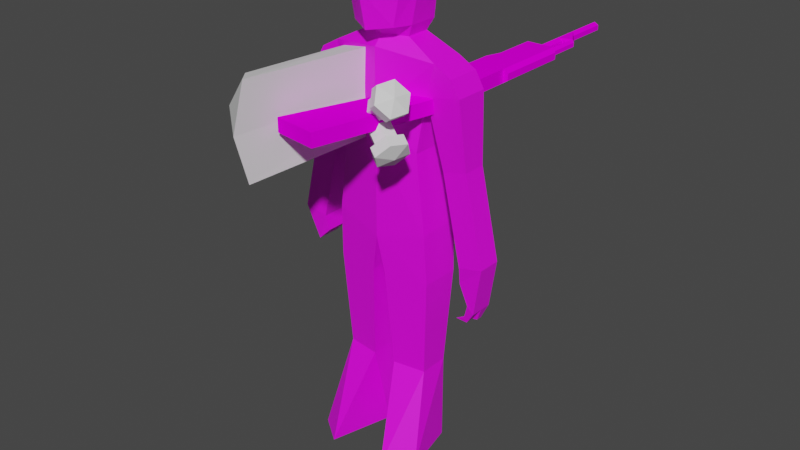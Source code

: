 # Source: soldier.blend  (saved by Blender 4.2.66; exported with 4.5.12 LTS)
import bpy
from mathutils import Matrix  # noqa: F401  (used for matrix-valued properties, if any)

bpy.ops.wm.read_factory_settings(use_empty=True)
scene = bpy.context.scene
scene.name = 'Scene'

# ---- images (referenced by path relative to the original .blend; pixels are not part of the script)
import os
ASSET_DIR = os.environ.get("B2B_ASSET_DIR", "")  # directory of the original .blend (textures are referenced by path, not embedded)
HERE = os.path.dirname(os.path.abspath(__file__))  # packed textures are extracted next to this script under _unpacked/

def load_image(name, relpath, width, height, colorspace="sRGB"):
    """Load a texture the original file referenced (path relative to the .blend, or extracted next to this script)."""
    p = next((c for c in (os.path.join(HERE, relpath), os.path.join(ASSET_DIR, relpath)) if relpath and os.path.exists(c)), "")
    if p:
        img = bpy.data.images.load(p, check_existing=True)
        img.name = name
    else:  # same state as the original file: an image datablock whose file is absent (Cycles renders it pink)
        img = bpy.data.images.new(name, width, height)
        img.source = "FILE"
        img.filepath = "//" + (relpath or name)
    img.colorspace_settings.name = colorspace
    return img
img_untitled = load_image('Untitled', 'soldier_metallic.png', 1024, 1024, 'sRGB')
img_akm_metallic_png = load_image('akm_metallic.png', 'akm_metallic.png', 1024, 1024, 'sRGB')

# ---- materials (node trees are filled in below, after node groups)
mat_material = bpy.data.materials.new('Material')
mat_material.alpha_threshold = 0.0
mat_material.use_transparent_shadow = False
mat_material.roughness = 0.5
mat_material.line_color = (0.0, 0.0, 0.0, 1.0)
mat_material_001 = bpy.data.materials.new('Material.001')
mat_material_001.roughness = 1.0

# ---- material node trees
mat_material.use_nodes = True; mat_material.node_tree.nodes.clear()
_N = mat_material.node_tree.nodes; _L = mat_material.node_tree.links
n0 = _N.new('ShaderNodeOutputMaterial'); n0.name = 'Material Output'; n0.location = (300, 300)
n1 = _N.new('ShaderNodeBsdfPrincipled'); n1.name = 'Principled BSDF'; n1.location = (10, 300)
n1.distribution = 'GGX'
n1.subsurface_method = 'RANDOM_WALK_SKIN'
n1.inputs[3].default_value = 1.45
n1.inputs[27].default_value = (0.0, 0.0, 0.0, 1.0)
n1.inputs[28].default_value = 1.0
n2 = _N.new('ShaderNodeTexImage'); n2.name = 'Image Texture'; n2.location = (-280, 280)
n2.image = img_untitled
n2.interpolation = 'Closest'
_L.new(n1.outputs[0], n0.inputs[0])
_L.new(n2.outputs[0], n1.inputs[0])
n0.is_active_output = True
mat_material_001.use_nodes = True; mat_material_001.node_tree.nodes.clear()
_N = mat_material_001.node_tree.nodes; _L = mat_material_001.node_tree.links
n0 = _N.new('ShaderNodeBsdfPrincipled'); n0.name = 'Principled BSDF'; n0.location = (0, 300)
n0.inputs[2].default_value = 1.0
n0.inputs[3].default_value = 1.45
n0.inputs[13].default_value = 0.0
n0.inputs[27].default_value = (0.0, 0.0, 0.0, 1.0)
n1 = _N.new('ShaderNodeOutputMaterial'); n1.name = 'Material Output'; n1.location = (280, 300)
n2 = _N.new('ShaderNodeTexImage'); n2.name = 'Image Texture'; n2.location = (-480, 300)
n2.image = img_akm_metallic_png
_L.new(n2.outputs[0], n0.inputs[0])
_L.new(n0.outputs[0], n1.inputs[0])
n1.is_active_output = True

# ---- world
world_world = bpy.data.worlds.new('World'); scene.world = world_world
world_world.use_nodes = True; world_world.node_tree.nodes.clear()
_N = world_world.node_tree.nodes; _L = world_world.node_tree.links
n0 = _N.new('ShaderNodeOutputWorld'); n0.name = 'World Output'; n0.location = (300, 300)
n1 = _N.new('ShaderNodeBackground'); n1.name = 'Background'; n1.location = (10, 300)
n1.inputs[0].default_value = (0.05088, 0.05088, 0.05088, 1.0)
_L.new(n1.outputs[0], n0.inputs[0])
n0.is_active_output = True
world_world.color = (0.05088, 0.05088, 0.05088)
world_world.use_sun_shadow = False
world_world.sun_shadow_jitter_overblur = 0.0

# ---- meshes
me_cube = bpy.data.meshes.new('Cube')
me_cube.from_pydata([(0.2403, 0.076, 0.1675), (0.1782, 0.1, -0.2), (0.2403, -0.076, 0.1675), (0.1782, -0.1, -0.2), (-9.944e-09, -0.1317, -0.2), (9.944e-09, 0.1317, 0.2), (-9.944e-09, -0.1317, 0.2), (9.944e-09, 0.1317, -0.2), (-9.944e-09, -0.1317, -0.6), (0.2181, -0.1, -0.5412), (0.2181, 0.1, -0.5412), (9.944e-09, 0.1317, -0.6), (0.03019, -0.1185, -0.7692), (0.2265, -0.09, -0.7695), (0.2265, 0.09, -0.7695), (0.03019, 0.1185, -0.7692), (0.05414, -0.08891, -1.209), (0.2014, -0.0675, -1.209), (0.2014, 0.0675, -1.209), (0.05414, 0.08891, -1.209), (0.05414, -0.006394, -1.609), (0.2014, -0.0675, -1.609), (0.2552, 0.1917, -1.609), (0.1362, 0.2798, -1.609), (0.2043, -0.076, 0.03252), (0.2043, 0.076, 0.03252), (9.944e-09, 0.1317, -0.04365), (-9.944e-09, -0.1317, -0.04365), (0.3574, -0.076, 0.05635), (0.3178, -0.076, 0.1245), (0.3178, 0.076, 0.1245), (0.3574, 0.076, 0.05635), (0.2734, 0.0532, -0.2639), (0.2734, -0.0532, -0.2639), (0.3806, 0.0532, -0.2401), (0.3806, -0.0532, -0.2401), (0.3603, 0.0532, -0.6544), (0.3603, -0.0532, -0.6544), (0.4674, 0.0532, -0.6305), (0.4674, -0.0532, -0.6305), (0.3476, 0.04183, -0.7214), (0.3476, -0.06457, -0.7214), (0.408, 0.04183, -0.7806), (0.408, -0.06457, -0.7806), (0.1003, 0.0532, 0.24), (0.1003, -0.0532, 0.24), (6.961e-09, 0.0922, 0.24), (-6.961e-09, -0.0922, 0.24), (0.1003, 0.0532, 0.24), (0.1003, -0.0532, 0.24), (6.961e-09, 0.0922, 0.24), (-6.961e-09, -0.0922, 0.24), (0.1254, 0.0665, 0.29), (0.1254, -0.0665, 0.29), (8.701e-09, 0.1153, 0.29), (-8.701e-09, -0.1153, 0.29), (0.1254, 0.0665, 0.6515), (0.1254, -0.0665, 0.6102), (5.031e-09, 0.06663, 0.69), (-8.701e-09, -0.1153, 0.6102), (1.387e-08, 0.1837, 0.2747), (0.09381, 0.135, 0.29), (1.387e-08, 0.1837, 0.6257), (0.1254, 0.135, 0.6001), (-1.039e-08, -0.1376, 0.44), (8.701e-09, 0.1153, 0.49), (0.1527, 0.06131, 0.44), (0.1418, -0.0665, 0.44), (1.675e-08, 0.2218, 0.44), (0.1254, 0.135, 0.44), (-0.2403, 0.076, 0.1675), (-0.1782, 0.1, -0.2), (-0.2403, -0.076, 0.1675), (-0.1782, -0.1, -0.2), (-0.2181, -0.1, -0.5412), (-0.2181, 0.1, -0.5412), (-0.03019, -0.1185, -0.7692), (-0.2265, -0.09, -0.7695), (-0.2265, 0.09, -0.7695), (-0.03019, 0.1185, -0.7692), (-0.05414, -0.08891, -1.209), (-0.2014, -0.0675, -1.209), (-0.2014, 0.0675, -1.209), (-0.05414, 0.08891, -1.209), (-0.05414, -0.006394, -1.609), (-0.2014, -0.0675, -1.609), (-0.2552, 0.1917, -1.609), (-0.1362, 0.2798, -1.609), (-0.2043, -0.076, 0.03252), (-0.2043, 0.076, 0.03252), (-0.3574, -0.076, 0.05635), (-0.3178, -0.076, 0.1245), (-0.3178, 0.076, 0.1245), (-0.3574, 0.076, 0.05635), (-0.2734, 0.0532, -0.2639), (-0.2734, -0.0532, -0.2639), (-0.3806, 0.0532, -0.2401), (-0.3806, -0.0532, -0.2401), (-0.3603, 0.0532, -0.6544), (-0.3603, -0.0532, -0.6544), (-0.4674, 0.0532, -0.6305), (-0.4674, -0.0532, -0.6305), (-0.3576, 0.04183, -0.7314), (-0.3576, -0.06457, -0.7314), (-0.428, 0.04183, -0.8506), (-0.428, -0.06457, -0.8506), (-0.1003, 0.0532, 0.24), (-0.1003, -0.0532, 0.24), (-0.1003, 0.0532, 0.24), (-0.1003, -0.0532, 0.24), (-0.1254, 0.0665, 0.29), (-0.1254, -0.0665, 0.29), (-0.1254, 0.0665, 0.6515), (-0.1254, -0.0665, 0.6102), (-0.09381, 0.135, 0.29), (-0.1254, 0.135, 0.6001), (-0.1527, 0.06131, 0.44), (-0.1418, -0.0665, 0.44), (-0.1254, 0.135, 0.44), (-0.3978, 0.04183, -0.821), (-0.3978, -0.06457, -0.821), (-0.3978, -0.01137, -0.821), (-0.428, -0.01137, -0.8506), (-0.3576, -0.01137, -0.7314), (-0.3879, 0.02853, -0.9067), (-0.3728, 0.02853, -0.8919), (-0.3728, 0.001932, -0.8919), (-0.3879, 0.001932, -0.9067), (-0.3863, -0.05127, -0.8984), (-0.4014, -0.05127, -0.9132), (-0.3254, 0.01523, -0.915), (-0.4014, -0.02467, -0.9132), (-0.3863, -0.02467, -0.8984), (-0.3489, -0.03797, -0.9315)], [], [(6, 2, 45, 47), (0, 2, 29, 30), (4, 8, 9), (26, 5, 0), (2, 6, 27), (11, 10, 14, 15), (4, 7, 11, 8), (7, 1, 10), (1, 3, 9, 10), (12, 15, 19, 16), (9, 8, 12, 13), (8, 11, 15, 12), (10, 9, 13, 14), (19, 23, 20), (14, 13, 17, 18), (15, 14, 18, 19), (13, 12, 16, 17), (20, 23, 22, 21), (17, 21, 22), (18, 22, 23), (16, 20, 21), (3, 24, 27), (26, 25, 1), (1, 25, 24, 3), (31, 30, 29, 28), (24, 28, 29), (25, 0, 30), (25, 31, 34, 32), (32, 34, 38, 36), (31, 28, 35, 34), (24, 25, 32, 33), (28, 24, 33, 35), (39, 37, 41, 43), (34, 35, 39, 38), (35, 33, 37, 39), (33, 32, 36, 37), (41, 40, 42, 43), (37, 36, 40, 41), (36, 38, 42, 40), (38, 39, 43, 42), (46, 47, 51, 50), (0, 5, 46, 44), (5, 6, 47, 46), (2, 0, 44, 45), (48, 50, 54, 52), (44, 46, 50, 48), (47, 45, 49, 51), (45, 44, 48, 49), (65, 64, 59, 58), (51, 49, 53, 55), (49, 48, 52, 53), (50, 51, 55, 54), (58, 59, 57, 56), (66, 52, 61, 69), (64, 67, 57, 59), (67, 66, 56, 57), (69, 68, 62, 63), (52, 54, 60, 61), (65, 58, 62, 68), (58, 56, 63, 62), (54, 65, 68, 60), (61, 60, 68, 69), (53, 52, 66, 67), (55, 53, 67, 64), (56, 66, 69, 63), (54, 55, 64, 65), (6, 47, 107, 72), (70, 92, 91, 72), (74, 8, 4), (26, 89, 70), (27, 6, 72), (11, 79, 78, 75), (7, 11, 75), (71, 75, 74, 73), (76, 80, 83, 79), (74, 77, 76, 8), (8, 76, 79, 11), (75, 78, 77, 74), (84, 87, 83), (78, 82, 81, 77), (79, 83, 82, 78), (77, 81, 80, 76), (84, 85, 86, 87), (86, 85, 81), (87, 86, 82), (85, 84, 80), (73, 4, 27), (71, 89, 26), (71, 73, 88, 89), (93, 90, 91, 92), (91, 90, 88), (89, 93, 92), (89, 94, 96, 93), (94, 98, 100, 96), (93, 96, 97, 90), (88, 95, 94, 89), (90, 97, 95, 88), (101, 105, 120, 103, 99), (96, 100, 101, 97), (97, 101, 99, 95), (95, 99, 98, 94), (103, 120, 121, 123), (99, 103, 123, 102, 98), (98, 102, 119, 104, 100), (100, 104, 122, 105, 101), (70, 106, 46, 5), (72, 107, 106, 70), (108, 110, 54, 50), (106, 108, 50, 46), (47, 51, 109, 107), (107, 109, 108, 106), (51, 55, 111, 109), (109, 111, 110, 108), (58, 112, 113, 59), (116, 118, 114, 110), (64, 59, 113, 117), (117, 113, 112, 116), (118, 115, 62, 68), (110, 114, 60, 54), (58, 62, 115, 112), (114, 118, 68, 60), (111, 117, 116, 110), (55, 64, 117, 111), (112, 115, 118, 116), (104, 119, 125, 124), (123, 121, 119, 102), (121, 120, 128, 132), (126, 127, 130), (121, 122, 127, 126), (119, 121, 126, 125), (122, 104, 124, 127), (122, 121, 132, 131), (125, 126, 130), (127, 124, 130), (124, 125, 130), (132, 128, 133), (105, 122, 131, 129), (120, 105, 129, 128), (131, 132, 133), (128, 129, 133), (129, 131, 133), (19, 18, 23), (83, 87, 82), (80, 84, 83), (16, 19, 20), (18, 17, 22), (82, 86, 81), (81, 85, 80), (17, 16, 21), (7, 26, 1), (7, 71, 26), (25, 26, 0), (5, 26, 70), (11, 7, 10), (71, 7, 75), (73, 74, 4), (3, 4, 9), (4, 3, 27), (88, 73, 27), (88, 27, 72), (24, 2, 27), (2, 24, 29), (72, 91, 88), (70, 89, 92), (31, 25, 30)])
_uv = me_cube.uv_layers.new(name='UVMap')
_uv.uv.foreach_set('vector', [0.01569, 0.7125, 0.02914, 0.6439, 0.04287, 0.6811, 0.03127, 0.7105, 0.07433, 0.6476, 0.02914, 0.6439, 0.02502, 0.6238, 0.0702, 0.6276, 0.4621, 0.1398, 0.4818, 0.263, 0.4116, 0.2562, 0.1613, 0.104, 0.1613, 0.02788, 0.2367, 0.03844, 0.3696, 0.03937, 0.4423, 0.0166, 0.4543, 0.09164, 0.1612, 0.2777, 0.2295, 0.2596, 0.2322, 0.3309, 0.1707, 0.3306, 0.6786, 0.01569, 0.7604, 0.02438, 0.7471, 0.1486, 0.6653, 0.1399, 0.1613, 0.1528, 0.2171, 0.153, 0.2295, 0.2596, 0.9183, 0.09021, 0.9808, 0.08835, 0.9843, 0.1942, 0.9219, 0.1961, 0.664, 0.1931, 0.7376, 0.2009, 0.7139, 0.3368, 0.6587, 0.331, 0.4116, 0.2562, 0.4818, 0.263, 0.4809, 0.3168, 0.4203, 0.3271, 0.6653, 0.1399, 0.7471, 0.1486, 0.7376, 0.2009, 0.664, 0.1931, 0.9219, 0.1961, 0.9843, 0.1942, 0.9834, 0.2654, 0.9273, 0.2671, 0.7139, 0.3368, 0.7604, 0.4681, 0.6711, 0.4579, 0.9273, 0.2671, 0.9834, 0.2654, 0.9805, 0.4032, 0.9383, 0.4044, 0.1707, 0.3306, 0.2322, 0.3309, 0.2244, 0.4685, 0.1783, 0.4683, 0.4203, 0.3271, 0.4809, 0.3168, 0.4952, 0.4541, 0.4497, 0.4617, 0.06506, 0.8566, 0.06506, 0.9495, 0.02184, 0.9331, 0.01569, 0.8507, 0.9805, 0.4032, 0.9843, 0.5279, 0.9037, 0.5296, 0.2244, 0.4685, 0.2404, 0.5924, 0.2027, 0.5918, 0.4952, 0.4541, 0.5148, 0.5786, 0.4695, 0.5849, 0.407, 0.1491, 0.3874, 0.07918, 0.4543, 0.09164, 0.1613, 0.104, 0.2254, 0.0806, 0.2171, 0.153, 0.9183, 0.09021, 0.9238, 0.01711, 0.9712, 0.01569, 0.9808, 0.08835, 0.339, 0.637, 0.339, 0.6162, 0.3865, 0.6169, 0.3865, 0.6376, 0.3874, 0.07918, 0.339, 0.07938, 0.3479, 0.05645, 0.2254, 0.0806, 0.2367, 0.03844, 0.2609, 0.05189, 0.2254, 0.0806, 0.2732, 0.07316, 0.2806, 0.1659, 0.2471, 0.1733, 0.2471, 0.1733, 0.2806, 0.1659, 0.3076, 0.2878, 0.2742, 0.2953, 0.339, 0.637, 0.3865, 0.6376, 0.3783, 0.7297, 0.3451, 0.7293, 0.5603, 0.6162, 0.6077, 0.6162, 0.601, 0.7094, 0.5678, 0.7094, 0.339, 0.07938, 0.3874, 0.07918, 0.3807, 0.1743, 0.3465, 0.1722, 0.339, 0.2967, 0.3732, 0.2988, 0.3805, 0.3186, 0.3648, 0.3398, 0.3451, 0.7293, 0.3783, 0.7297, 0.3773, 0.8504, 0.3441, 0.8499, 0.3465, 0.1722, 0.3807, 0.1743, 0.3732, 0.2988, 0.339, 0.2967, 0.5678, 0.7094, 0.601, 0.7094, 0.6014, 0.832, 0.5682, 0.832, 0.8908, 0.8957, 0.8908, 0.9289, 0.8706, 0.9295, 0.8706, 0.8963, 0.5682, 0.832, 0.6014, 0.832, 0.5978, 0.8528, 0.5646, 0.8528, 0.2742, 0.2953, 0.3076, 0.2878, 0.2891, 0.3348, 0.2703, 0.3163, 0.3441, 0.8499, 0.3773, 0.8504, 0.3798, 0.8981, 0.3466, 0.8976, 0.5287, 0.7878, 0.5287, 0.7878, 0.5287, 0.7878, 0.5287, 0.7878, 0.2367, 0.03844, 0.1613, 0.02788, 0.1616, 0.01569, 0.1931, 0.01597, 0.9619, 0.5616, 0.9619, 0.6438, 0.9495, 0.6315, 0.9495, 0.5739, 0.02914, 0.6439, 0.07433, 0.6476, 0.0745, 0.6838, 0.04287, 0.6811, 0.7554, 0.8709, 0.7552, 0.9024, 0.7394, 0.9026, 0.7397, 0.8631, 0.5287, 0.7878, 0.5287, 0.7878, 0.5287, 0.7878, 0.5287, 0.7878, 0.5287, 0.7878, 0.5287, 0.7878, 0.5287, 0.7878, 0.5287, 0.7878, 0.5287, 0.7878, 0.5287, 0.7878, 0.5287, 0.7878, 0.5287, 0.7878, 0.4983, 0.6802, 0.4179, 0.6841, 0.4326, 0.6325, 0.4925, 0.6162, 0.1503, 0.7396, 0.1188, 0.7403, 0.111, 0.7245, 0.1504, 0.7237, 0.2846, 0.8935, 0.2514, 0.8935, 0.2474, 0.8776, 0.2889, 0.8775, 0.4796, 0.7564, 0.4227, 0.7479, 0.4179, 0.7314, 0.4891, 0.742, 0.4522, 0.817, 0.4598, 0.8783, 0.422, 0.8674, 0.4179, 0.8241, 0.2491, 0.8304, 0.2474, 0.8776, 0.2258, 0.878, 0.2259, 0.8308, 0.1505, 0.6765, 0.1059, 0.6777, 0.111, 0.6246, 0.1504, 0.6238, 0.2889, 0.8305, 0.2491, 0.8304, 0.2471, 0.7648, 0.2887, 0.7776, 0.3041, 0.6821, 0.2645, 0.6815, 0.2647, 0.6238, 0.3041, 0.6322, 0.5603, 0.9623, 0.5755, 0.9232, 0.597, 0.9235, 0.5816, 0.9524, 0.4983, 0.6802, 0.4925, 0.6162, 0.5257, 0.6415, 0.5289, 0.7006, 0.4522, 0.817, 0.4179, 0.8241, 0.422, 0.8082, 0.4572, 0.7878, 0.4891, 0.742, 0.4983, 0.6802, 0.5289, 0.7006, 0.5095, 0.7499, 0.2943, 0.729, 0.2647, 0.7334, 0.2645, 0.6815, 0.3041, 0.6821, 0.2889, 0.8775, 0.2474, 0.8776, 0.2491, 0.8304, 0.2889, 0.8305, 0.1504, 0.7237, 0.111, 0.7245, 0.1059, 0.6777, 0.1505, 0.6765, 0.2471, 0.7648, 0.2491, 0.8304, 0.2259, 0.8308, 0.2258, 0.7809, 0.4891, 0.742, 0.4179, 0.7314, 0.4179, 0.6841, 0.4983, 0.6802, 0.01569, 0.7125, 0.03127, 0.7105, 0.04287, 0.7417, 0.02914, 0.7889, 0.07433, 0.7927, 0.0702, 0.8194, 0.02502, 0.8156, 0.02914, 0.7889, 0.5461, 0.2347, 0.4818, 0.263, 0.4621, 0.1398, 0.1613, 0.104, 0.09781, 0.0806, 0.08659, 0.03844, 0.4543, 0.09164, 0.4423, 0.0166, 0.5179, 0.01569, 0.1612, 0.2777, 0.1518, 0.3306, 0.09069, 0.3309, 0.09328, 0.2596, 0.1613, 0.1528, 0.1612, 0.2777, 0.09328, 0.2596, 0.8577, 0.09014, 0.8542, 0.1963, 0.7918, 0.1944, 0.7953, 0.08826, 0.7436, 0.5527, 0.7546, 0.6903, 0.6997, 0.6984, 0.6704, 0.5635, 0.5461, 0.2347, 0.56, 0.3047, 0.4995, 0.3138, 0.4818, 0.263, 0.7401, 0.4994, 0.7436, 0.5527, 0.6704, 0.5635, 0.6587, 0.5115, 0.8542, 0.1963, 0.8488, 0.2674, 0.7926, 0.2657, 0.7918, 0.1944, 0.7475, 0.8175, 0.6587, 0.8317, 0.6997, 0.6984, 0.8488, 0.2674, 0.8377, 0.4046, 0.7956, 0.4034, 0.7926, 0.2657, 0.1518, 0.3306, 0.1445, 0.4683, 0.09861, 0.4685, 0.09069, 0.3309, 0.56, 0.3047, 0.5739, 0.4418, 0.5286, 0.4487, 0.4995, 0.3138, 0.6587, 0.8687, 0.708, 0.8631, 0.7019, 0.9456, 0.6587, 0.9617, 0.8724, 0.5302, 0.7918, 0.5282, 0.7956, 0.4034, 0.1177, 0.5918, 0.08102, 0.5924, 0.09861, 0.4685, 0.5937, 0.565, 0.5482, 0.5733, 0.5286, 0.4487, 0.5169, 0.1315, 0.4621, 0.1398, 0.4543, 0.09164, 0.1058, 0.153, 0.09781, 0.0806, 0.1613, 0.104, 0.8577, 0.09014, 0.7953, 0.08826, 0.8048, 0.01569, 0.8523, 0.01712, 0.8392, 0.5825, 0.7918, 0.5831, 0.7918, 0.5621, 0.8392, 0.5616, 0.5439, 0.02513, 0.5595, 0.04416, 0.5134, 0.05904, 0.09781, 0.0806, 0.05001, 0.07316, 0.0624, 0.05189, 0.09781, 0.0806, 0.07632, 0.1733, 0.04286, 0.1659, 0.05001, 0.07316, 0.07632, 0.1733, 0.04915, 0.2953, 0.01569, 0.2878, 0.04286, 0.1659, 0.8392, 0.5825, 0.833, 0.675, 0.7998, 0.6754, 0.7918, 0.5831, 0.9181, 0.5616, 0.9106, 0.655, 0.8773, 0.655, 0.8706, 0.5616, 0.5595, 0.04416, 0.5812, 0.1347, 0.5494, 0.1473, 0.5134, 0.05904, 0.6273, 0.2507, 0.6261, 0.3202, 0.6153, 0.3126, 0.5985, 0.287, 0.5954, 0.2633, 0.833, 0.675, 0.8339, 0.7961, 0.8006, 0.7965, 0.7998, 0.6754, 0.5812, 0.1347, 0.6273, 0.2507, 0.5954, 0.2633, 0.5494, 0.1473, 0.9106, 0.655, 0.9101, 0.778, 0.8768, 0.778, 0.8773, 0.655, 0.9137, 0.802, 0.9134, 0.8305, 0.8968, 0.8305, 0.897, 0.802, 0.9101, 0.778, 0.9137, 0.802, 0.897, 0.802, 0.8804, 0.802, 0.8768, 0.778, 0.04915, 0.2953, 0.05004, 0.3194, 0.03747, 0.3474, 0.02804, 0.3566, 0.01569, 0.2878, 0.8339, 0.7961, 0.8313, 0.8652, 0.8147, 0.8654, 0.7981, 0.8656, 0.8006, 0.7965, 0.08659, 0.03844, 0.1305, 0.01597, 0.1616, 0.01569, 0.1613, 0.02788, 0.02914, 0.7889, 0.04287, 0.7417, 0.0745, 0.7443, 0.07433, 0.7927, 0.7554, 0.9335, 0.7397, 0.9414, 0.7394, 0.9026, 0.7552, 0.9024, 0.5287, 0.7878, 0.5287, 0.7878, 0.5287, 0.7878, 0.5287, 0.7878, 0.5287, 0.7878, 0.5287, 0.7878, 0.5287, 0.7878, 0.5287, 0.7878, 0.5287, 0.7878, 0.5287, 0.7878, 0.5287, 0.7878, 0.5287, 0.7878, 0.1503, 0.7396, 0.1504, 0.7237, 0.1893, 0.7245, 0.1815, 0.7403, 0.1102, 0.9003, 0.1059, 0.8845, 0.1474, 0.8845, 0.1434, 0.9003, 0.4522, 0.817, 0.4932, 0.8168, 0.4973, 0.8601, 0.4598, 0.8783, 0.1457, 0.8374, 0.1689, 0.8377, 0.169, 0.8848, 0.1474, 0.8845, 0.1505, 0.6765, 0.1504, 0.6238, 0.1893, 0.6246, 0.1944, 0.6777, 0.1059, 0.8375, 0.1061, 0.7845, 0.1476, 0.7716, 0.1457, 0.8374, 0.2258, 0.6822, 0.2258, 0.6322, 0.2647, 0.6238, 0.2645, 0.6815, 0.5603, 0.8842, 0.5816, 0.894, 0.597, 0.9235, 0.5755, 0.9232, 0.4522, 0.817, 0.4572, 0.7878, 0.4973, 0.8009, 0.4932, 0.8168, 0.2357, 0.729, 0.2258, 0.6822, 0.2645, 0.6815, 0.2647, 0.7334, 0.1059, 0.8845, 0.1059, 0.8375, 0.1457, 0.8374, 0.1474, 0.8845, 0.1504, 0.7237, 0.1505, 0.6765, 0.1944, 0.6777, 0.1893, 0.7245, 0.1476, 0.7716, 0.169, 0.7877, 0.1689, 0.8377, 0.1457, 0.8374, 0.02804, 0.3566, 0.03747, 0.3474, 0.04534, 0.3696, 0.04062, 0.3742, 0.897, 0.802, 0.8968, 0.8305, 0.8802, 0.8305, 0.8804, 0.802, 0.8968, 0.8305, 0.9134, 0.8305, 0.9094, 0.8545, 0.9011, 0.8545, 0.9295, 0.9182, 0.9361, 0.919, 0.9222, 0.9332, 0.9222, 0.8957, 0.9353, 0.8973, 0.9361, 0.919, 0.9295, 0.9182, 0.8802, 0.8305, 0.8968, 0.8305, 0.8928, 0.8523, 0.8845, 0.8523, 0.8147, 0.8654, 0.8313, 0.8652, 0.8276, 0.8831, 0.8193, 0.8832, 0.4182, 0.9143, 0.4306, 0.9097, 0.424, 0.9333, 0.4179, 0.9356, 0.7986, 0.931, 0.7918, 0.927, 0.7986, 0.9167, 0.4619, 0.9114, 0.4701, 0.9097, 0.4701, 0.9298, 0.04062, 0.3742, 0.04534, 0.3696, 0.06024, 0.3769, 0.9011, 0.8545, 0.9094, 0.8545, 0.9055, 0.8643, 0.7981, 0.8656, 0.8147, 0.8654, 0.8109, 0.8852, 0.8026, 0.8853, 0.6153, 0.3126, 0.6261, 0.3202, 0.6209, 0.341, 0.6156, 0.3372, 0.4179, 0.9356, 0.424, 0.9333, 0.4306, 0.9477, 0.6156, 0.3372, 0.6209, 0.341, 0.6056, 0.3494, 0.5015, 0.9097, 0.5098, 0.9097, 0.5058, 0.9265, 0.1783, 0.4683, 0.2244, 0.4685, 0.2027, 0.5918, 0.1445, 0.4683, 0.1177, 0.5918, 0.09861, 0.4685, 0.7546, 0.6903, 0.7475, 0.8175, 0.6997, 0.6984, 0.6587, 0.331, 0.7139, 0.3368, 0.6711, 0.4579, 0.9383, 0.4044, 0.9805, 0.4032, 0.9037, 0.5296, 0.8377, 0.4046, 0.8724, 0.5302, 0.7956, 0.4034, 0.5739, 0.4418, 0.5937, 0.565, 0.5286, 0.4487, 0.4497, 0.4617, 0.4952, 0.4541, 0.4695, 0.5849, 0.1613, 0.1528, 0.1613, 0.104, 0.2171, 0.153, 0.1613, 0.1528, 0.1058, 0.153, 0.1613, 0.104, 0.2254, 0.0806, 0.1613, 0.104, 0.2367, 0.03844, 0.1613, 0.02788, 0.1613, 0.104, 0.08659, 0.03844, 0.1612, 0.2777, 0.1613, 0.1528, 0.2295, 0.2596, 0.1058, 0.153, 0.1613, 0.1528, 0.09328, 0.2596, 0.5169, 0.1315, 0.5461, 0.2347, 0.4621, 0.1398, 0.407, 0.1491, 0.4621, 0.1398, 0.4116, 0.2562, 0.4621, 0.1398, 0.407, 0.1491, 0.4543, 0.09164, 0.5134, 0.05904, 0.5169, 0.1315, 0.4543, 0.09164, 0.5134, 0.05904, 0.4543, 0.09164, 0.5179, 0.01569, 0.3874, 0.07918, 0.3696, 0.03937, 0.4543, 0.09164, 0.3696, 0.03937, 0.3874, 0.07918, 0.3479, 0.05645, 0.5179, 0.01569, 0.5439, 0.02513, 0.5134, 0.05904, 0.08659, 0.03844, 0.09781, 0.0806, 0.0624, 0.05189, 0.2732, 0.07316, 0.2254, 0.0806, 0.2609, 0.05189])
me_cube.materials.append(mat_material)
me_cube.use_mirror_vertex_groups = False
me_cube.update()
me_cylinder = bpy.data.meshes.new('Cylinder')
me_cylinder.from_pydata([(0.0, 0.05, -0.05), (0.0, 0.05, 0.05), (0.0433, 0.025, -0.05), (0.0433, 0.025, 0.05), (0.0433, -0.025, -0.05), (0.0433, -0.025, 0.05), (0.0, -0.05, -0.05), (0.0, -0.05, 0.05), (-0.0433, -0.025, -0.05), (-0.0433, -0.025, 0.05), (-0.0433, 0.025, -0.05), (-0.0433, 0.025, 0.05)], [], [(0, 1, 3, 2), (2, 3, 5, 4), (4, 5, 7, 6), (6, 7, 9, 8), (3, 1, 11, 9, 7, 5), (8, 9, 11, 10), (10, 11, 1, 0), (0, 2, 4, 6, 8, 10)])
_uv = me_cylinder.uv_layers.new(name='UVMap')
_uv.uv.foreach_set('vector', [1.0, 0.5, 1.0, 1.0, 0.8333, 1.0, 0.8333, 0.5, 0.8333, 0.5, 0.8333, 1.0, 0.6667, 1.0, 0.6667, 0.5, 0.6667, 0.5, 0.6667, 1.0, 0.5, 1.0, 0.5, 0.5, 0.5, 0.5, 0.5, 1.0, 0.3333, 1.0, 0.3333, 0.5, 0.4578, 0.37, 0.25, 0.49, 0.04215, 0.37, 0.04215, 0.13, 0.25, 0.01, 0.4578, 0.13, 0.3333, 0.5, 0.3333, 1.0, 0.1667, 1.0, 0.1667, 0.5, 0.1667, 0.5, 0.1667, 1.0, -8.941e-08, 1.0, -8.941e-08, 0.5, 0.75, 0.49, 0.9578, 0.37, 0.9578, 0.13, 0.75, 0.01, 0.5422, 0.13, 0.5422, 0.37])
me_cylinder.update()
me_cylinder_002 = bpy.data.meshes.new('Cylinder.002')
me_cylinder_002.from_pydata([(2.474e-10, -2.328e-10, -0.0725), (1.455e-10, -1.164e-10, 0.0325), (-3.783e-10, 0.05, -0.0325), (0.0, 0.05, 0.0125), (0.0433, 0.025, -0.0325), (0.0433, 0.025, 0.0125), (0.0433, -0.025, -0.0325), (0.0433, -0.025, 0.0125), (-3.783e-10, -0.05, -0.0325), (0.0, -0.05, 0.0125), (-0.0433, -0.025, -0.0325), (-0.0433, -0.025, 0.0125), (-0.0433, 0.025, -0.0325), (-0.0433, 0.025, 0.0125)], [], [(0, 2, 4), (1, 5, 3), (2, 3, 5, 4), (0, 4, 6), (1, 7, 5), (4, 5, 7, 6), (0, 6, 8), (1, 9, 7), (6, 7, 9, 8), (0, 8, 10), (1, 11, 9), (8, 9, 11, 10), (0, 10, 12), (1, 13, 11), (10, 11, 13, 12), (0, 12, 2), (1, 3, 13), (12, 13, 3, 2)])
_uv = me_cylinder_002.uv_layers.new(name='UVMap')
_uv.uv.foreach_set('vector', [0.75, 0.25, 0.75, 0.49, 0.9578, 0.37, 0.25, 0.25, 0.4578, 0.37, 0.25, 0.49, 1.0, 0.5, 1.0, 1.0, 0.8333, 1.0, 0.8333, 0.5, 0.75, 0.25, 0.9578, 0.37, 0.9578, 0.13, 0.25, 0.25, 0.4578, 0.13, 0.4578, 0.37, 0.8333, 0.5, 0.8333, 1.0, 0.6667, 1.0, 0.6667, 0.5, 0.75, 0.25, 0.9578, 0.13, 0.75, 0.01, 0.25, 0.25, 0.25, 0.01, 0.4578, 0.13, 0.6667, 0.5, 0.6667, 1.0, 0.5, 1.0, 0.5, 0.5, 0.75, 0.25, 0.75, 0.01, 0.5422, 0.13, 0.25, 0.25, 0.04215, 0.13, 0.25, 0.01, 0.5, 0.5, 0.5, 1.0, 0.3333, 1.0, 0.3333, 0.5, 0.75, 0.25, 0.5422, 0.13, 0.5422, 0.37, 0.25, 0.25, 0.04215, 0.37, 0.04215, 0.13, 0.3333, 0.5, 0.3333, 1.0, 0.1667, 1.0, 0.1667, 0.5, 0.75, 0.25, 0.5422, 0.37, 0.75, 0.49, 0.25, 0.25, 0.25, 0.49, 0.04215, 0.37, 0.1667, 0.5, 0.1667, 1.0, -8.941e-08, 1.0, -8.941e-08, 0.5])
me_cylinder_002.update()
me_cylinder_001 = bpy.data.meshes.new('Cylinder.001')
me_cylinder_001.from_pydata([(2.474e-10, -2.328e-10, -0.0725), (1.455e-10, -1.164e-10, 0.0325), (-3.783e-10, 0.05, -0.0325), (0.0, 0.05, 0.0125), (0.0433, 0.025, -0.0325), (0.0433, 0.025, 0.0125), (0.0433, -0.025, -0.0325), (0.0433, -0.025, 0.0125), (-3.783e-10, -0.05, -0.0325), (0.0, -0.05, 0.0125), (-0.0433, -0.025, -0.0325), (-0.0433, -0.025, 0.0125), (-0.0433, 0.025, -0.0325), (-0.0433, 0.025, 0.0125)], [], [(0, 2, 4), (1, 5, 3), (2, 3, 5, 4), (0, 4, 6), (1, 7, 5), (4, 5, 7, 6), (0, 6, 8), (1, 9, 7), (6, 7, 9, 8), (0, 8, 10), (1, 11, 9), (8, 9, 11, 10), (0, 10, 12), (1, 13, 11), (10, 11, 13, 12), (0, 12, 2), (1, 3, 13), (12, 13, 3, 2)])
_uv = me_cylinder_001.uv_layers.new(name='UVMap')
_uv.uv.foreach_set('vector', [0.75, 0.25, 0.75, 0.49, 0.9578, 0.37, 0.25, 0.25, 0.4578, 0.37, 0.25, 0.49, 1.0, 0.5, 1.0, 1.0, 0.8333, 1.0, 0.8333, 0.5, 0.75, 0.25, 0.9578, 0.37, 0.9578, 0.13, 0.25, 0.25, 0.4578, 0.13, 0.4578, 0.37, 0.8333, 0.5, 0.8333, 1.0, 0.6667, 1.0, 0.6667, 0.5, 0.75, 0.25, 0.9578, 0.13, 0.75, 0.01, 0.25, 0.25, 0.25, 0.01, 0.4578, 0.13, 0.6667, 0.5, 0.6667, 1.0, 0.5, 1.0, 0.5, 0.5, 0.75, 0.25, 0.75, 0.01, 0.5422, 0.13, 0.25, 0.25, 0.04215, 0.13, 0.25, 0.01, 0.5, 0.5, 0.5, 1.0, 0.3333, 1.0, 0.3333, 0.5, 0.75, 0.25, 0.5422, 0.13, 0.5422, 0.37, 0.25, 0.25, 0.04215, 0.37, 0.04215, 0.13, 0.3333, 0.5, 0.3333, 1.0, 0.1667, 1.0, 0.1667, 0.5, 0.75, 0.25, 0.5422, 0.37, 0.75, 0.49, 0.25, 0.25, 0.25, 0.49, 0.04215, 0.37, 0.1667, 0.5, 0.1667, 1.0, -8.941e-08, 1.0, -8.941e-08, 0.5])
me_cylinder_001.update()
me_cylinder_003 = bpy.data.meshes.new('Cylinder.003')
me_cylinder_003.from_pydata([(0.0, 0.05, -0.05), (0.0, 0.05, 0.05), (0.0433, 0.025, -0.05), (0.0433, 0.025, 0.05), (0.0433, -0.025, -0.05), (0.0433, -0.025, 0.05), (0.0, -0.05, -0.05), (0.0, -0.05, 0.05), (-0.0433, -0.025, -0.05), (-0.0433, -0.025, 0.05), (-0.0433, 0.025, -0.05), (-0.0433, 0.025, 0.05)], [], [(0, 1, 3, 2), (2, 3, 5, 4), (4, 5, 7, 6), (6, 7, 9, 8), (3, 1, 11, 9, 7, 5), (8, 9, 11, 10), (10, 11, 1, 0), (0, 2, 4, 6, 8, 10)])
_uv = me_cylinder_003.uv_layers.new(name='UVMap')
_uv.uv.foreach_set('vector', [1.0, 0.5, 1.0, 1.0, 0.8333, 1.0, 0.8333, 0.5, 0.8333, 0.5, 0.8333, 1.0, 0.6667, 1.0, 0.6667, 0.5, 0.6667, 0.5, 0.6667, 1.0, 0.5, 1.0, 0.5, 0.5, 0.5, 0.5, 0.5, 1.0, 0.3333, 1.0, 0.3333, 0.5, 0.4578, 0.37, 0.25, 0.49, 0.04215, 0.37, 0.04215, 0.13, 0.25, 0.01, 0.4578, 0.13, 0.3333, 0.5, 0.3333, 1.0, 0.1667, 1.0, 0.1667, 0.5, 0.1667, 0.5, 0.1667, 1.0, -8.941e-08, 1.0, -8.941e-08, 0.5, 0.75, 0.49, 0.9578, 0.37, 0.9578, 0.13, 0.75, 0.01, 0.5422, 0.13, 0.5422, 0.37])
me_cylinder_003.update()
me_ak_47 = bpy.data.meshes.new('AK-47')
me_ak_47.from_pydata([(-0.04, -0.11, -1.16), (0.03, 0.23, 0.58), (-0.03, 0.08, -0.535), (0.025, 0.3, 0.58), (-0.04, 0.15, -1.2), (0.025, 0.3, 0.82), (0.03, 0.23, 1.18), (0.04, -0.11, -1.16), (0.015, 0.204, 0.58), (0.0125, 0.2783, 0.58), (0.03, 0.08, -0.535), (0.04, 0.15, -1.2), (0.015, 0.204, 1.18), (-0.04, 0.12, 0.22), (-0.015, 0.204, 0.58), (-0.0125, 0.2783, 0.58), (-0.03, 0.06, -0.345), (-0.03, 0.12, -0.345), (-0.04, 0.15, 0.31), (-0.015, 0.204, 1.18), (0.04, 0.12, 0.22), (-0.03, 0.23, 0.58), (-0.025, 0.3, 0.58), (0.03, 0.06, -0.345), (-0.025, 0.3, 0.82), (-0.03, 0.23, 1.18), (0.04, 0.15, 0.31), (0.03, 0.12, -0.345), (-0.0125, 0.3217, 0.58), (0.04, 0.12, -0.48), (-0.015, 0.256, 0.58), (0.03, 0.04, -0.515), (0.04, 0.32, -0.48), (-0.015, 0.256, 1.18), (-0.0125, 0.3217, 0.8), (-0.03, 0.04, -0.515), (0.03, 0.03, -0.385), (0.015, 0.256, 0.58), (0.0125, 0.3217, 0.58), (-0.04, 0.12, -0.48), (0.0125, 0.3217, 0.8), (-0.03, 0.03, -0.385), (-0.04, 0.32, -0.48), (0.015, 0.256, 1.18), (0.03, -0.12, -0.565), (0.025, 0.3, 0.796), (0.04, 0.32, 0.098), (-0.03, -0.12, -0.565), (0.0125, 0.2783, 0.78), (-0.04, 0.12, 0.098), (0.04, 0.12, 0.098), (0.03, -0.18, -0.455), (-0.0125, 0.2783, 0.78), (-0.04, 0.32, 0.098), (-0.03, -0.18, -0.455), (-0.025, 0.3, 0.78), (0.03, 0.07, -0.44), (-0.0125, 0.3217, 0.78), (0.02, 0.35, 0.098), (0.03, 0.12, -0.44), (0.0125, 0.3217, 0.778), (0.02, 0.35, 0.31), (-0.03, 0.07, -0.44), (0.025, 0.3, 0.808), (-0.02, 0.35, 0.31), (-0.03, 0.12, -0.44), (-0.02, 0.35, 0.098), (0.03, 0.035, -0.45), (0.04, 0.15, 0.58), (-0.03, 0.035, -0.45), (-0.04, 0.15, 0.58), (-0.025, 0.3, 0.808), (0.03, -0.17, -0.53), (0.02, 0.35, 0.56), (-0.0125, 0.3217, 0.789), (0.0125, 0.3217, 0.789), (-0.02, 0.35, 0.56), (-0.03, -0.17, -0.53), (0.04, 0.32, 0.31), (-0.04, 0.32, 0.31), (0.04, 0.32, 0.58), (-0.04, 0.32, 0.58), (-0.02946, 0.2309, 0.7802), (-0.02903, 0.2317, 0.78), (-0.02946, 0.2309, 0.935), (-0.02936, 0.2311, 0.9349), (-0.03, 0.12, -0.48), (-0.03, 0.1014, -0.535), (0.03, 0.1014, -0.535), (0.03, 0.12, -0.48), (-0.015, 0.256, 0.895), (-0.015, 0.256, 0.78), (-0.009444, 0.256, 0.8933), (0.015, 0.256, 0.8933), (0.015, 0.256, 0.78), (0.02903, 0.2317, 0.78), (0.02946, 0.2309, 0.7801), (0.02946, 0.2309, 0.935), (0.02946, 0.2309, 0.7802)], [], [(0, 4, 11, 7), (50, 46, 26, 20), (20, 26, 18, 13), (39, 42, 4, 0), (50, 20, 13, 49), (32, 11, 4, 42), (46, 32, 42, 53), (86, 39, 0, 7, 29, 89, 88, 87), (89, 29, 39, 86), (49, 53, 42, 39), (7, 11, 32, 29), (13, 18, 53, 49), (78, 46, 58, 61), (29, 50, 49, 39), (29, 32, 46, 50), (61, 58, 66, 64), (46, 53, 66, 58), (53, 79, 64, 66), (79, 18, 70, 81), (81, 80, 73, 76), (78, 61, 73, 80), (61, 64, 76, 73), (18, 26, 68, 70), (26, 78, 80, 68), (70, 68, 80, 81), (64, 79, 81, 76), (53, 18, 79), (46, 78, 26), (10, 2, 87, 88), (56, 59, 27, 23), (23, 27, 17, 16), (87, 2, 62, 65, 86), (23, 16, 41, 36), (86, 65, 59, 89), (36, 41, 54, 51), (62, 2, 35, 69), (56, 23, 36, 67), (2, 10, 31, 35), (72, 51, 54, 77), (35, 31, 44, 47), (69, 35, 47, 77), (67, 36, 51, 72), (31, 67, 72, 44), (41, 69, 77, 54), (44, 72, 77, 47), (10, 56, 67, 31), (16, 62, 69, 41), (27, 59, 65, 17), (16, 17, 65, 62), (89, 59, 56, 10, 88), (1, 6, 12, 8), (8, 12, 19, 14), (14, 19, 25, 21), (30, 21, 25, 33, 90, 85, 84, 82, 83, 91), (25, 19, 12, 6, 43, 33), (90, 33, 43, 93, 92), (37, 30, 91, 94), (93, 43, 6, 1, 37, 94, 95, 96, 98, 97), (37, 1, 8, 14, 21, 30), (98, 63, 5, 97), (84, 24, 71, 82), (71, 24, 34, 74), (5, 40, 34, 24, 84, 85, 90, 92, 93, 97), (74, 34, 40, 75), (75, 40, 5, 63), (38, 3, 9, 15, 22, 28), (38, 60, 45, 3), (28, 57, 60, 38), (22, 55, 57, 28), (15, 52, 55, 22), (9, 48, 52, 15), (3, 45, 48, 9), (60, 75, 63, 45), (57, 74, 75, 60), (55, 71, 74, 57), (83, 82, 71, 52), (52, 71, 55), (83, 52, 48, 95, 94, 91), (45, 63, 98, 96, 95, 48)])
_uv = me_ak_47.uv_layers.new(name='UVMap')
_uv.uv.foreach_set('vector', [0.7648, 0.5209, 0.7648, 0.6649, 0.7207, 0.6649, 0.7207, 0.5209, 0.3589, 0.2871, 0.2502, 0.2707, 0.3598, 0.1692, 0.3688, 0.2206, 0.398, 0.2071, 0.398, 0.1566, 0.4421, 0.1566, 0.4421, 0.2071, 0.07806, 0.602, 0.187, 0.5857, 0.153, 0.9919, 0.008137, 0.9912, 0.398, 0.2742, 0.398, 0.2071, 0.4421, 0.2071, 0.4421, 0.2742, 0.5027, 0.2332, 0.5024, 0.4473, 0.4584, 0.4473, 0.4586, 0.2333, 0.5027, 0.008137, 0.5027, 0.2332, 0.4586, 0.2333, 0.4586, 0.008216, 0.5575, 0.008137, 0.563, 0.008137, 0.563, 0.3901, 0.5189, 0.3901, 0.5189, 0.008137, 0.5244, 0.008137, 0.5244, 0.03903, 0.5575, 0.03903, 0.4584, 0.5898, 0.4584, 0.5898, 0.4584, 0.5898, 0.4584, 0.5898, 0.03102, 0.287, 0.1399, 0.2708, 0.187, 0.5857, 0.07806, 0.602, 0.3817, 0.9912, 0.2372, 0.9916, 0.2033, 0.5855, 0.312, 0.6019, 0.0211, 0.2206, 0.03011, 0.1691, 0.1399, 0.2708, 0.03102, 0.287, 0.2674, 0.1552, 0.2502, 0.2707, 0.2331, 0.2684, 0.2503, 0.1529, 0.398, 0.592, 0.398, 0.2742, 0.4421, 0.2742, 0.4421, 0.592, 0.312, 0.6019, 0.2033, 0.5855, 0.2502, 0.2707, 0.3589, 0.2871, 0.6931, 0.5382, 0.6928, 0.6208, 0.6707, 0.6207, 0.671, 0.5382, 0.6931, 0.3113, 0.6931, 0.2672, 0.7096, 0.2783, 0.7096, 0.3003, 0.1399, 0.2708, 0.1227, 0.1553, 0.1394, 0.1528, 0.1566, 0.2683, 0.1227, 0.1553, 0.03011, 0.1691, 0.008137, 0.02197, 0.1007, 0.008137, 0.6604, 0.4214, 0.7045, 0.4214, 0.6934, 0.4409, 0.6714, 0.4409, 0.2674, 0.1552, 0.2503, 0.1529, 0.2706, 0.01676, 0.2893, 0.008137, 0.6931, 0.5382, 0.671, 0.5382, 0.6714, 0.4409, 0.6934, 0.4409, 0.4421, 0.1566, 0.398, 0.1566, 0.398, 0.008137, 0.4421, 0.008137, 0.3598, 0.1692, 0.2674, 0.1552, 0.2893, 0.008137, 0.3817, 0.02209, 0.6604, 0.3551, 0.7045, 0.3552, 0.7045, 0.4214, 0.6604, 0.4214, 0.1394, 0.1528, 0.1227, 0.1553, 0.1007, 0.008137, 0.119, 0.01654, 0.1399, 0.2708, 0.03011, 0.1691, 0.1227, 0.1553, 0.2502, 0.2707, 0.2674, 0.1552, 0.3598, 0.1692, 0.7207, 0.4928, 0.7538, 0.4928, 0.7538, 0.5046, 0.7207, 0.5046, 0.7473, 0.04251, 0.7436, 0.01527, 0.7954, 0.008137, 0.7998, 0.04082, 0.6934, 0.6371, 0.6935, 0.6604, 0.6605, 0.6605, 0.6604, 0.6371, 0.5048, 0.6325, 0.5032, 0.6442, 0.4506, 0.6426, 0.4543, 0.6153, 0.4761, 0.6183, 0.4884, 0.5908, 0.4884, 0.5578, 0.5114, 0.5578, 0.5114, 0.5908, 0.6605, 0.7131, 0.6605, 0.6975, 0.6935, 0.6974, 0.6935, 0.713, 0.7262, 0.251, 0.6931, 0.2509, 0.6931, 0.1963, 0.7262, 0.1964, 0.4506, 0.6426, 0.5032, 0.6442, 0.4893, 0.6645, 0.4535, 0.6624, 0.7473, 0.04251, 0.7998, 0.04082, 0.7802, 0.06016, 0.7444, 0.06232, 0.7538, 0.4928, 0.7207, 0.4928, 0.7207, 0.4704, 0.7538, 0.4704, 0.5793, 0.7428, 0.5793, 0.7019, 0.6123, 0.7019, 0.6123, 0.7428, 0.7538, 0.4704, 0.7207, 0.4704, 0.7207, 0.3834, 0.7538, 0.3834, 0.4535, 0.6624, 0.4893, 0.6645, 0.5048, 0.7555, 0.482, 0.7802, 0.7444, 0.06232, 0.7802, 0.06016, 0.7576, 0.1798, 0.7159, 0.18, 0.7086, 0.06448, 0.7444, 0.06232, 0.7159, 0.18, 0.6931, 0.1554, 0.4176, 0.6603, 0.4535, 0.6624, 0.482, 0.7802, 0.4403, 0.7801, 0.7207, 0.3834, 0.7207, 0.3551, 0.7538, 0.3551, 0.7538, 0.3834, 0.6947, 0.0442, 0.7473, 0.04251, 0.7444, 0.06232, 0.7086, 0.06448, 0.398, 0.641, 0.4506, 0.6426, 0.4535, 0.6624, 0.4176, 0.6603, 0.6935, 0.6604, 0.6935, 0.6974, 0.6605, 0.6975, 0.6605, 0.6605, 0.398, 0.641, 0.4024, 0.6083, 0.4543, 0.6153, 0.4506, 0.6426, 0.7217, 0.01828, 0.7436, 0.01527, 0.7473, 0.04251, 0.6947, 0.0442, 0.6931, 0.03254, 0.6303, 0.3386, 0.6303, 0.008137, 0.644, 0.008396, 0.644, 0.3388, 0.6603, 0.338, 0.6603, 0.008137, 0.6768, 0.008137, 0.6768, 0.338, 0.5793, 0.6857, 0.5793, 0.3551, 0.5933, 0.3551, 0.5933, 0.6857, 0.6079, 0.6857, 0.5933, 0.6857, 0.5933, 0.3551, 0.6079, 0.3551, 0.6079, 0.5121, 0.594, 0.4902, 0.5939, 0.4901, 0.5939, 0.5753, 0.5943, 0.5755, 0.6079, 0.5755, 0.53, 0.4165, 0.5382, 0.4064, 0.5547, 0.4064, 0.563, 0.4165, 0.5548, 0.4266, 0.5382, 0.4266, 0.538, 0.5376, 0.5382, 0.4266, 0.5548, 0.4266, 0.5546, 0.5382, 0.5411, 0.5382, 0.5049, 0.5415, 0.4884, 0.5415, 0.4884, 0.4636, 0.5049, 0.4636, 0.6155, 0.1662, 0.6155, 0.008341, 0.6303, 0.008137, 0.6303, 0.3386, 0.6155, 0.3388, 0.6155, 0.2286, 0.6294, 0.2284, 0.6298, 0.2284, 0.6298, 0.2283, 0.6298, 0.1431, 0.5443, 0.7351, 0.53, 0.7269, 0.53, 0.7104, 0.5443, 0.7021, 0.5586, 0.7104, 0.5586, 0.7269, 0.6298, 0.2283, 0.5917, 0.213, 0.5917, 0.2064, 0.6298, 0.1431, 0.5939, 0.4901, 0.632, 0.5534, 0.632, 0.56, 0.5939, 0.5753, 0.632, 0.56, 0.632, 0.5534, 0.6441, 0.5645, 0.6441, 0.5705, 0.5601, 0.5839, 0.5532, 0.6002, 0.5394, 0.6002, 0.5325, 0.5839, 0.5301, 0.5122, 0.5301, 0.5124, 0.538, 0.5376, 0.5411, 0.5382, 0.5546, 0.5382, 0.5625, 0.5122, 0.5394, 0.6045, 0.5394, 0.6002, 0.5532, 0.6002, 0.5532, 0.6045, 0.5793, 0.2236, 0.5793, 0.2176, 0.5917, 0.2064, 0.5917, 0.213, 0.7259, 0.2879, 0.7259, 0.2741, 0.7378, 0.2672, 0.7498, 0.2741, 0.7498, 0.2879, 0.7378, 0.2948, 0.5793, 0.3387, 0.5793, 0.2297, 0.5917, 0.2196, 0.5917, 0.3386, 0.5392, 0.6858, 0.5394, 0.608, 0.5532, 0.6087, 0.553, 0.6858, 0.632, 0.6857, 0.632, 0.5755, 0.6441, 0.5755, 0.6441, 0.6857, 0.6203, 0.6857, 0.6203, 0.5755, 0.632, 0.5755, 0.632, 0.6857, 0.4584, 0.5736, 0.4584, 0.4636, 0.4721, 0.4636, 0.4721, 0.5736, 0.5917, 0.3386, 0.5917, 0.2196, 0.6031, 0.2286, 0.6031, 0.3388, 0.5793, 0.2297, 0.5793, 0.2236, 0.5917, 0.213, 0.5917, 0.2196, 0.5394, 0.608, 0.5394, 0.6045, 0.5532, 0.6045, 0.5532, 0.6087, 0.632, 0.5755, 0.632, 0.56, 0.6441, 0.5705, 0.6441, 0.5755, 0.5943, 0.5755, 0.5939, 0.5753, 0.632, 0.56, 0.6203, 0.5755, 0.6203, 0.5755, 0.632, 0.56, 0.632, 0.5755, 0.7207, 0.6811, 0.7464, 0.6902, 0.7464, 0.704, 0.7207, 0.7131, 0.7341, 0.7054, 0.7341, 0.6889, 0.5917, 0.2196, 0.5917, 0.213, 0.6298, 0.2283, 0.6298, 0.2284, 0.6294, 0.2284, 0.6031, 0.2286])
me_ak_47.materials.append(mat_material_001)
me_ak_47.update()
me_ak_47.normals_split_custom_set([tuple(v) for v in zip(*[iter([0.0, -0.1521, -0.9884, 0.0, -0.1521, -0.9884, 0.0, -0.1521, -0.9884, 0.0, -0.1521, -0.9884, 1.0, -1.011e-08, 0.0, 1.0, -1.011e-08, 0.0, 1.0, -1.011e-08, 0.0, 1.0, -1.011e-08, 0.0, 0.0, -0.9487, 0.3162, 0.0, -0.9487, 0.3162, 0.0, -0.9487, 0.3162, 0.0, -0.9487, 0.3162, -1.0, -9.172e-09, 0.0, -1.0, -9.172e-09, 0.0, -1.0, -9.172e-09, 0.0, -1.0, -9.172e-09, 0.0, 0.0, -1.0, 0.0, 0.0, -1.0, 0.0, 0.0, -1.0, 0.0, 0.0, -1.0, 0.0, 0.0, 0.9732, -0.2298, 0.0, 0.9732, -0.2298, 0.0, 0.9732, -0.2298, 0.0, 0.9732, -0.2298, 0.0, 1.0, 0.0, 0.0, 1.0, 0.0, 0.0, 1.0, 0.0, 0.0, 1.0, 0.0, -5.179e-08, -0.9473, 0.3204, -5.179e-08, -0.9473, 0.3204, -5.179e-08, -0.9473, 0.3204, -5.179e-08, -0.9473, 0.3204, -5.179e-08, -0.9473, 0.3204, -5.179e-08, -0.9473, 0.3204, -5.179e-08, -0.9473, 0.3204, -5.179e-08, -0.9473, 0.3204, -4.409e-05, -0.9192, 0.3939, 4.382e-05, -0.9192, 0.3939, -4.409e-05, -0.9192, 0.3939, -4.409e-05, -0.9192, 0.3939, -1.0, 0.0, 0.0, -1.0, 0.0, 0.0, -1.0, 0.0, 0.0, -1.0, 0.0, 0.0, 1.0, -1.129e-08, 0.0, 1.0, -1.129e-08, 0.0, 1.0, -1.129e-08, 0.0, 1.0, -1.129e-08, 0.0, -1.0, 0.0, 0.0, -1.0, 0.0, 0.0, -1.0, 0.0, 0.0, -1.0, 0.0, 0.0, 0.8321, 0.5547, 0.0, 0.8321, 0.5547, 0.0, 0.8321, 0.5547, 0.0, 0.8321, 0.5547, 0.0, 0.0, -1.0, 0.0, 0.0, -1.0, 0.0, 0.0, -1.0, 0.0, 0.0, -1.0, 0.0, 1.0, 0.0, 0.0, 1.0, 0.0, 0.0, 1.0, 0.0, 0.0, 1.0, 0.0, 0.0, 0.0, 1.0, 0.0, 0.0, 1.0, 0.0, 0.0, 1.0, 0.0, 0.0, 1.0, 0.0, 0.0, 0.0, -1.0, 0.0, 0.0, -1.0, 0.0, 0.0, -1.0, 0.0, 0.0, -1.0, -0.8321, 0.5547, 0.0, -0.8321, 0.5547, 0.0, -0.8321, 0.5547, 0.0, -0.8321, 0.5547, 0.0, -1.0, 0.0, 0.0, -1.0, 0.0, 0.0, -1.0, 0.0, 0.0, -1.0, 0.0, 0.0, 0.0, 0.5547, 0.8321, 0.0, 0.5547, 0.8321, 0.0, 0.5547, 0.8321, 0.0, 0.5547, 0.8321, 0.8321, 0.5547, 0.0, 0.8321, 0.5547, 0.0, 0.8321, 0.5547, 0.0, 0.8321, 0.5547, 0.0, 0.0, 1.0, 0.0, 0.0, 1.0, 0.0, 0.0, 1.0, 0.0, 0.0, 1.0, 0.0, 0.0, -1.0, 0.0, 0.0, -1.0, 0.0, 0.0, -1.0, 0.0, 0.0, -1.0, 0.0, 1.0, 0.0, 0.0, 1.0, 0.0, 0.0, 1.0, 0.0, 0.0, 1.0, 0.0, 0.0, 0.0, 0.0, 1.0, 0.0, 0.0, 1.0, 0.0, 0.0, 1.0, 0.0, 0.0, 1.0, -0.8321, 0.5547, 0.0, -0.8321, 0.5547, 0.0, -0.8321, 0.5547, 0.0, -0.8321, 0.5547, 0.0, -1.0, 0.0, 0.0, -1.0, 0.0, 0.0, -1.0, 0.0, 0.0, 1.0, 0.0, 0.0, 1.0, 0.0, 0.0, 1.0, 0.0, 0.0, 0.0, 0.0, -1.0, 0.0, 0.0, -1.0, 0.0, 0.0, -1.0, 0.0, 0.0, -1.0, 1.0, 0.0, 0.0, 1.0, 0.0, 0.0, 1.0, 0.0, 0.0, 1.0, 0.0, 0.0, 0.0, 0.0, 1.0, 0.0, 0.0, 1.0, 0.0, 0.0, 1.0, 0.0, 0.0, 1.0, -1.0, 0.0, 0.0, -1.0, 0.0, 0.0, -1.0, 0.0, 0.0, -1.0, 0.0, 0.0, -1.0, 0.0, 0.0, 0.0, -0.8, 0.6, 0.0, -0.8, 0.6, 0.0, -0.8, 0.6, 0.0, -0.8, 0.6, 0.0, 1.0, 0.0, 0.0, 1.0, 0.0, 0.0, 1.0, 0.0, 0.0, 1.0, 0.0, 0.0, -0.3162, 0.9487, 0.0, -0.3162, 0.9487, 0.0, -0.3162, 0.9487, 0.0, -0.3162, 0.9487, -1.0, 0.0, 0.0, -1.0, 0.0, 0.0, -1.0, 0.0, 0.0, -1.0, 0.0, 0.0, 1.0, 0.0, 0.0, 1.0, 0.0, 0.0, 1.0, 0.0, 0.0, 1.0, 0.0, 0.0, 0.0, -0.4472, -0.8944, 0.0, -0.4472, -0.8944, 0.0, -0.4472, -0.8944, 0.0, -0.4472, -0.8944, 0.0, -0.9912, -0.1322, 0.0, -0.9912, -0.1322, 0.0, -0.9912, -0.1322, 0.0, -0.9912, -0.1322, 0.0, 0.2983, -0.9545, 0.0, 0.2983, -0.9545, 0.0, 0.2983, -0.9545, 0.0, 0.2983, -0.9545, -1.0, 0.0, 0.0, -1.0, 0.0, 0.0, -1.0, 0.0, 0.0, -1.0, 0.0, 0.0, 1.0, 1.543e-08, 0.0, 1.0, 1.543e-08, 0.0, 1.0, 1.543e-08, 0.0, 1.0, 1.543e-08, 0.0, 1.0, 0.0, 0.0, 1.0, 0.0, 0.0, 1.0, 0.0, 0.0, 1.0, 0.0, 0.0, -1.0, 1.543e-08, 0.0, -1.0, 1.543e-08, 0.0, -1.0, 1.543e-08, 0.0, -1.0, 1.543e-08, 0.0, 0.0, -0.5735, -0.8192, 0.0, -0.5735, -0.8192, 0.0, -0.5735, -0.8192, 0.0, -0.5735, -0.8192, 1.0, 3.93e-08, 0.0, 1.0, 3.93e-08, 0.0, 1.0, 3.93e-08, 0.0, 1.0, 3.93e-08, 0.0, -1.0, 0.0, 0.0, -1.0, 0.0, 0.0, -1.0, 0.0, 0.0, -1.0, 0.0, 0.0, 0.0, 1.0, 0.0, 0.0, 1.0, 0.0, 0.0, 1.0, 0.0, 0.0, 1.0, 0.0, -1.0, 0.0, 0.0, -1.0, 0.0, 0.0, -1.0, 0.0, 0.0, -1.0, 0.0, 0.0, 1.0, 0.0, 0.0, 1.0, 0.0, 0.0, 1.0, 0.0, 0.0, 1.0, 0.0, 0.0, 1.0, 0.0, 0.0, 0.866, -0.5, 0.0, 0.866, -0.5, 0.0, 0.866, -0.5, 0.0, 0.866, -0.5, 0.0, 0.0, -1.0, 0.0, 0.0, -1.0, 0.0, 0.0, -1.0, 0.0, 0.0, -1.0, 0.0, -0.866, -0.5, 0.0, -0.866, -0.5, 0.0, -0.866, -0.5, 0.0, -0.866, -0.5, 0.0, -0.866, 0.5, -3.304e-07, -0.866, 0.5, -3.304e-07, -0.866, 0.5, -3.304e-07, -0.866, 0.5, -3.304e-07, -0.866, 0.5, -3.304e-07, -0.866, 0.5, -3.304e-07, -0.866, 0.5, -3.304e-07, -0.866, 0.5, -3.304e-07, -0.866, 0.5, -3.304e-07, -0.866, 0.5, -3.304e-07, 0.0, 0.0, 1.0, 0.0, 0.0, 1.0, 0.0, 0.0, 1.0, 0.0, 0.0, 1.0, 0.0, 0.0, 1.0, 0.0, 0.0, 1.0, 0.0, 1.0, -5.417e-08, 0.0, 1.0, -5.417e-08, 0.0, 1.0, -5.417e-08, 0.0, 1.0, -5.417e-08, 0.0, 1.0, -5.417e-08, 0.0, 1.0, 0.0, 0.0, 1.0, 0.0, 0.0, 1.0, 0.0, 0.0, 1.0, 0.0, 0.866, 0.5, -7.658e-07, 0.866, 0.5, -7.658e-07, 0.866, 0.5, -7.658e-07, 0.866, 0.5, -7.658e-07, 0.866, 0.5, -7.658e-07, 0.866, 0.5, -7.658e-07, 0.866, 0.5, -7.658e-07, 0.866, 0.5, -7.658e-07, 0.866, 0.5, -7.658e-07, 0.866, 0.5, -7.658e-07, -3.983e-07, 0.0, -1.0, -3.983e-07, 0.0, -1.0, -3.983e-07, 0.0, -1.0, -3.983e-07, 0.0, -1.0, -3.983e-07, 0.0, -1.0, -3.983e-07, 0.0, -1.0, 0.9979, 0.06447, 0.0, 0.9979, 0.06447, 0.0, 0.9979, 0.06447, 0.0, 0.9979, 0.06447, 0.0, -0.9979, 0.06447, 0.0, -0.9979, 0.06447, 0.0, -0.9979, 0.06447, 0.0, -0.9979, 0.06447, 0.0, -0.866, 0.5, 0.0, -0.866, 0.5, 0.0, -0.866, 0.5, 0.0, -0.866, 0.5, 0.0, -0.003544, 0.8314, 0.5556, -0.003544, 0.8314, 0.5556, -0.003544, 0.8314, 0.5556, -0.003544, 0.8314, 0.5556, -0.003544, 0.8314, 0.5556, -0.003544, 0.8314, 0.5556, -0.003544, 0.8314, 0.5556, -0.003544, 0.8314, 0.5556, -0.003544, 0.8314, 0.5556, -0.003544, 0.8314, 0.5556, 0.0, 1.0, 0.0, 0.0, 1.0, 0.0, 0.0, 1.0, 0.0, 0.0, 1.0, 0.0, 0.866, 0.5, 0.0, 0.866, 0.5, 0.0, 0.866, 0.5, 0.0, 0.866, 0.5, 0.0, 0.0, 0.0, -1.0, 0.0, 0.0, -1.0, 0.0, 0.0, -1.0, 0.0, 0.0, -1.0, 0.0, 0.0, -1.0, 0.0, 0.0, -1.0, 0.866, 0.5, 0.0, 0.866, 0.5, 0.0, 0.866, 0.5, 0.0, 0.866, 0.5, 0.0, 0.0, 1.0, 0.0, 0.0, 1.0, 0.0, 0.0, 1.0, 0.0, 0.0, 1.0, 0.0, -0.866, 0.5, 0.0, -0.866, 0.5, 0.0, -0.866, 0.5, 0.0, -0.866, 0.5, 0.0, -0.866, -0.5, 0.0, -0.866, -0.5, 0.0, -0.866, -0.5, 0.0, -0.866, -0.5, 0.0, 0.0, -1.0, 0.0, 0.0, -1.0, 0.0, 0.0, -1.0, 0.0, 0.0, -1.0, 0.0, 0.866, -0.5, 0.0, 0.866, -0.5, 0.0, 0.866, -0.5, 0.0, 0.866, -0.5, 0.0, 0.866, 0.5, 0.0, 0.866, 0.5, 0.0, 0.866, 0.5, 0.0, 0.866, 0.5, 0.0, 0.0, 1.0, 0.0, 0.0, 1.0, 0.0, 0.0, 1.0, 0.0, 0.0, 1.0, 0.0, -0.866, 0.5, 0.0, -0.866, 0.5, 0.0, -0.866, 0.5, 0.0, -0.866, 0.5, 0.0, -0.7799, 0.2762, -0.5617, -0.7799, 0.2762, -0.5617, -0.7799, 0.2762, -0.5617, -0.7799, 0.2762, -0.5617, -0.866, -0.5, 0.0, -0.866, -0.5, 0.0, -0.866, -0.5, 0.0, 0.0, 0.0, -1.0, 0.0, 0.0, -1.0, 0.0, 0.0, -1.0, 0.0, 0.0, -1.0, 0.0, 0.0, -1.0, 0.0, 0.0, -1.0, 0.8435, 0.1714, -0.5091, 0.8435, 0.1714, -0.5091, 0.8435, 0.1714, -0.5091, 0.8435, 0.1714, -0.5091, 0.8435, 0.1714, -0.5091, 0.8435, 0.1714, -0.5091])] * 3)])
me_magazine = bpy.data.meshes.new('Magazine')
me_magazine.from_pydata([(-0.03, 0.06, -0.16), (-0.03, 0.12, -0.16), (0.03, 0.06, -0.16), (0.03, 0.12, -0.16), (-0.03, 0.06, 0.04), (-0.03, 0.12, 0.04), (0.03, 0.06, 0.04), (0.03, 0.12, 0.04), (0.03, -0.07, -0.12), (-0.03, -0.07, -0.12), (0.03, -0.04, 0.08), (-0.03, -0.04, 0.08), (0.03, -0.24, -0.01), (-0.03, -0.24, -0.01), (0.03, -0.15, 0.16), (-0.03, -0.15, 0.16), (0.03, -0.36, 0.14), (-0.03, -0.36, 0.14), (0.03, -0.21, 0.24), (-0.03, -0.21, 0.24)], [], [(0, 1, 3, 2), (2, 3, 7, 6), (6, 7, 5, 4), (4, 5, 1, 0), (4, 0, 9, 11), (7, 3, 1, 5), (10, 11, 15, 14), (2, 6, 10, 8), (0, 2, 8, 9), (6, 4, 11, 10), (15, 13, 17, 19), (9, 8, 12, 13), (11, 9, 13, 15), (8, 10, 14, 12), (16, 18, 19, 17), (12, 14, 18, 16), (14, 15, 19, 18), (13, 12, 16, 17)])
_uv = me_magazine.uv_layers.new(name='UVMap')
_uv.uv.foreach_set('vector', [0.5847, 0.9393, 0.5847, 1.0, 0.4618, 1.0, 0.4618, 0.9393, 0.3171, 0.5612, 0.3394, 0.5, 0.4618, 0.5028, 0.4395, 0.564, 0.7076, 0.931, 0.7076, 0.9921, 0.5847, 0.9921, 0.5847, 0.931, 0.2711, 0.9298, 0.2934, 0.991, 0.171, 0.9937, 0.1487, 0.9325, 0.2711, 0.9298, 0.1487, 0.9325, 0.125, 0.7994, 0.2585, 0.8272, 0.9534, 0.5, 0.9534, 0.5307, 0.7076, 0.5307, 0.7076, 0.5, 0.7076, 0.8279, 0.5847, 0.8279, 0.5847, 0.7133, 0.7076, 0.7133, 0.3171, 0.5612, 0.4395, 0.564, 0.4269, 0.6665, 0.2934, 0.6943, 0.5847, 0.9393, 0.4618, 0.9393, 0.4618, 0.8059, 0.5847, 0.8059, 0.7076, 0.931, 0.5847, 0.931, 0.5847, 0.8279, 0.7076, 0.8279, 0.2667, 0.7139, 0.1293, 0.6245, 0.1766, 0.5, 0.2934, 0.6516, 0.5847, 0.8059, 0.4618, 0.8059, 0.4618, 0.6287, 0.5847, 0.6287, 0.2585, 0.8272, 0.125, 0.7994, 0.1293, 0.6245, 0.2667, 0.7139, 0.2934, 0.6943, 0.4269, 0.6665, 0.4351, 0.7798, 0.2976, 0.8693, 0.7076, 0.5, 0.7076, 0.6496, 0.5847, 0.6496, 0.5847, 0.5, 0.2976, 0.8693, 0.4351, 0.7798, 0.4618, 0.8421, 0.3449, 0.9937, 0.7076, 0.7133, 0.5847, 0.7133, 0.5847, 0.6496, 0.7076, 0.6496, 0.5847, 0.6287, 0.4618, 0.6287, 0.4618, 0.5, 0.5847, 0.5])
me_magazine.materials.append(mat_material_001)
me_magazine.update()
me_magazine.normals_split_custom_set([tuple(v) for v in zip(*[iter([0.0, 0.0, -1.0, 0.0, 0.0, -1.0, 0.0, 0.0, -1.0, 0.0, 0.0, -1.0, 1.0, 0.0, 0.0, 1.0, 0.0, 0.0, 1.0, 0.0, 0.0, 1.0, 0.0, 0.0, 0.0, 0.0, 1.0, 0.0, 0.0, 1.0, 0.0, 0.0, 1.0, 0.0, 0.0, 1.0, -1.0, 0.0, 0.0, -1.0, 0.0, 0.0, -1.0, 0.0, 0.0, -1.0, 0.0, 0.0, -1.0, 0.0, 0.0, -1.0, 0.0, 0.0, -1.0, 0.0, 0.0, -1.0, 0.0, 0.0, 0.0, 1.0, 0.0, 0.0, 1.0, 0.0, 0.0, 1.0, 0.0, 0.0, 1.0, 0.0, 0.0, 0.5882, 0.8087, 0.0, 0.5882, 0.8087, 0.0, 0.5882, 0.8087, 0.0, 0.5882, 0.8087, 1.0, 0.0, 0.0, 1.0, 0.0, 0.0, 1.0, 0.0, 0.0, 1.0, 0.0, 0.0, 0.0, -0.2941, -0.9558, 0.0, -0.2941, -0.9558, 0.0, -0.2941, -0.9558, 0.0, -0.2941, -0.9558, 0.0, 0.3714, 0.9285, 0.0, 0.3714, 0.9285, 0.0, 0.3714, 0.9285, 0.0, 0.3714, 0.9285, -1.0, 2.692e-08, 0.0, -1.0, 2.692e-08, 0.0, -1.0, 2.692e-08, 0.0, -1.0, 2.692e-08, 0.0, 0.0, -0.5433, -0.8396, 0.0, -0.5433, -0.8396, 0.0, -0.5433, -0.8396, 0.0, -0.5433, -0.8396, -1.0, 0.0, 0.0, -1.0, 0.0, 0.0, -1.0, 0.0, 0.0, -1.0, 0.0, 0.0, 1.0, 0.0, 0.0, 1.0, 0.0, 0.0, 1.0, 0.0, 0.0, 1.0, 0.0, 0.0, 0.0, -0.5547, 0.8321, 0.0, -0.5547, 0.8321, 0.0, -0.5547, 0.8321, 0.0, -0.5547, 0.8321, 1.0, 1.794e-08, 0.0, 1.0, 1.794e-08, 0.0, 1.0, 1.794e-08, 0.0, 1.0, 1.794e-08, 0.0, 0.0, 0.8, 0.6, 0.0, 0.8, 0.6, 0.0, 0.8, 0.6, 0.0, 0.8, 0.6, 0.0, -0.7809, -0.6247, 0.0, -0.7809, -0.6247, 0.0, -0.7809, -0.6247, 0.0, -0.7809, -0.6247])] * 3)])
me_cube_001 = bpy.data.meshes.new('Cube.001')
me_cube_001.from_pydata([(0.04, -0.25, 0.15), (0.1, 0.25, 0.15), (0.19, -0.4, 0.2), (0.25, 0.27, 0.18), (-0.06, -0.25, 0.0), (0.0, 0.25, 0.0), (0.25, 0.37, 0.0), (0.18, -0.45, 0.0), (0.04, -0.25, -0.15), (0.1, 0.25, -0.15), (0.19, -0.4, -0.2), (0.25, 0.27, -0.18)], [], [(4, 0, 1, 5), (1, 3, 6), (6, 3, 2, 7), (2, 0, 4), (1, 0, 2), (7, 2, 4), (3, 1, 2), (5, 1, 6), (4, 5, 9, 8), (9, 6, 11), (6, 7, 10, 11), (10, 4, 8), (9, 10, 8), (7, 4, 10), (11, 10, 9), (5, 6, 9)])
_uv = me_cube_001.uv_layers.new(name='UVMap')
_uv.uv.foreach_set('vector', [0.6884, 0.1287, 0.8091, 0.1338, 0.8258, 0.5887, 0.7051, 0.5836, 0.7969, 0.6439, 0.9332, 0.6372, 0.9332, 0.8149, 0.1696, 0.009648, 0.3349, 0.09482, 0.371, 0.702, 0.1917, 0.7532, 0.4409, 0.6372, 0.6245, 0.7078, 0.6688, 0.8596, 0.8258, 0.5887, 0.8091, 0.1338, 0.962, 0.009648, 0.3903, 0.8166, 0.4409, 0.6372, 0.6688, 0.8596, 0.962, 0.6179, 0.8258, 0.5887, 0.962, 0.009648, 0.6881, 0.7648, 0.7969, 0.6439, 0.9332, 0.8149, 0.3903, 0.4986, 0.4092, 0.04379, 0.5721, 0.03976, 0.5532, 0.4946, 0.7462, 0.9064, 0.9332, 0.8149, 0.8723, 0.9522, 0.1696, 0.009648, 0.1917, 0.7532, 0.009648, 0.7128, 0.009648, 0.1045, 0.3903, 0.9904, 0.6688, 0.8596, 0.5865, 0.9727, 0.5721, 0.03976, 0.6691, 0.6179, 0.5532, 0.4946, 0.3903, 0.8166, 0.6688, 0.8596, 0.3903, 0.9904, 0.6691, 0.009648, 0.6691, 0.6179, 0.5721, 0.03976, 0.6881, 0.7648, 0.9332, 0.8149, 0.7462, 0.9064])
me_cube_001.update()
arm_armature_001 = bpy.data.armatures.new('Armature.001')  # bones are not reproduced

# ---- objects
ob_body = bpy.data.objects.new('Body', me_cube)
ob_armature = bpy.data.objects.new('Armature', arm_armature_001)
ob_cylinder = bpy.data.objects.new('Cylinder', me_cylinder)
ob_cylinder_001 = bpy.data.objects.new('Cylinder.001', me_cylinder_002)
ob_cylinder_002 = bpy.data.objects.new('Cylinder.002', me_cylinder_001)
ob_cylinder_003 = bpy.data.objects.new('Cylinder.003', me_cylinder_003)
ob_ak_47 = bpy.data.objects.new('AK-47', me_ak_47)
ob_magazine = bpy.data.objects.new('Magazine', me_magazine)
ob_cube = bpy.data.objects.new('Cube', me_cube_001)

# ---- transforms, parenting, visibility, modifiers, constraints
ob_body.parent = ob_armature
ob_body.location = (0.0, 0.0, 0.0)
ob_body.rotation_euler = (0.0, -0.0, 3.142)
ob_body.lock_rotations_4d = False
ob_body.empty_display_type = 'ARROWS'
ob_body.lineart.crease_threshold = 0.0
_vg = ob_body.vertex_groups.new(name='Spine')
for _i, _w in zip([1, 3, 4, 7, 8, 9, 10, 11, 12, 15, 24, 25, 26, 27, 71, 73, 74, 75, 76, 79, 88, 89], [0.818, 0.803, 0.9162, 0.9184, 0.814, 0.1078, 0.1006, 0.8082, 0.08609, 0.086, 0.002334, 0.007806, 0.1302, 0.113, 0.818, 0.803, 0.1078, 0.1006, 0.08609, 0.086, 0.002334, 0.007806]): _vg.add([_i], _w, 'REPLACE')
_vg = ob_body.vertex_groups.new(name='Spine.001')
for _i, _w in zip([0, 2, 3, 4, 5, 6, 7, 24, 25, 26, 27, 44, 45, 46, 47, 70, 72, 73, 88, 89, 106, 107], [0.05634, 0.01316, 0.0189, 0.04795, 0.8821, 0.8185, 0.05685, 0.02078, 0.04322, 0.7293, 0.7687, 0.6237, 0.2893, 0.9155, 0.8144, 0.05634, 0.01316, 0.0189, 0.02078, 0.04322, 0.6237, 0.2893]): _vg.add([_i], _w, 'REPLACE')
_vg = ob_body.vertex_groups.new(name='Neck')
for _i, _w in zip([48, 49, 50, 51, 52, 53, 54, 55, 60, 61, 63, 64, 65, 66, 67, 68, 69, 108, 109, 110, 111, 114, 115, 116, 117, 118], [0.6555, 0.6582, 0.7135, 0.7337, 0.4933, 0.4937, 0.5037, 0.5085, 0.4205, 0.4424, 0.007219, 0.06627, 0.08231, 0.08808, 0.08334, 0.1053, 0.09296, 0.6555, 0.6582, 0.4933, 0.4937, 0.4424, 0.007219, 0.08808, 0.08334, 0.09296]): _vg.add([_i], _w, 'REPLACE')
_vg = ob_body.vertex_groups.new(name='Head')
for _i, _w in zip([48, 49, 50, 51, 52, 53, 54, 55, 56, 57, 58, 59, 60, 61, 62, 63, 64, 65, 66, 67, 68, 69, 108, 109, 110, 111, 112, 113, 114, 115, 116, 117, 118], [0.3445, 0.3418, 0.2865, 0.2663, 0.5067, 0.5063, 0.4963, 0.4915, 0.9879, 0.9829, 0.9946, 0.9885, 0.5795, 0.5576, 0.975, 0.9714, 0.9337, 0.9177, 0.9119, 0.9167, 0.8947, 0.907, 0.3445, 0.3418, 0.5067, 0.5063, 0.9879, 0.9829, 0.5576, 0.9714, 0.9119, 0.9167, 0.907]): _vg.add([_i], _w, 'REPLACE')
_vg = ob_body.vertex_groups.new(name='Right')
for _i, _w in zip([0, 1, 2, 3, 5, 6, 24, 25, 26, 27, 28, 29, 30, 31, 44, 45, 46, 47], [0.8747, 0.08349, 0.8956, 0.0756, 0.04944, 0.08343, 0.8678, 0.8463, 0.06331, 0.05298, 0.15, 0.5002, 0.5045, 0.1503, 0.3377, 0.6669, 0.02531, 0.08733]): _vg.add([_i], _w, 'REPLACE')
_vg = ob_body.vertex_groups.new(name='Right.001')
for _i, _w in zip([0, 2, 24, 25, 28, 29, 30, 31, 32, 33, 34, 35], [0.06604, 0.06741, 0.06513, 0.07113, 0.8424, 0.4878, 0.4835, 0.8407, 0.9739, 0.973, 0.988, 0.9885]): _vg.add([_i], _w, 'REPLACE')
_vg = ob_body.vertex_groups.new(name='Right.002')
_vg = ob_body.vertex_groups.new(name='Right.003')
for _i, _w in zip([36, 37, 38, 39, 40, 41, 42, 43], [0.989, 0.9887, 0.9836, 0.9839, 0.9971, 0.9969, 0.9985, 0.9982]): _vg.add([_i], _w, 'REPLACE')
_vg = ob_body.vertex_groups.new(name='Left')
for _i, _w in zip([5, 6, 26, 27, 46, 47, 70, 71, 72, 73, 88, 89, 90, 91, 92, 93, 106, 107], [0.04944, 0.08343, 0.06331, 0.05298, 0.02531, 0.08733, 0.8747, 0.08349, 0.8956, 0.0756, 0.8678, 0.8463, 0.15, 0.5002, 0.5045, 0.1503, 0.3377, 0.6669]): _vg.add([_i], _w, 'REPLACE')
_vg = ob_body.vertex_groups.new(name='Left.001')
for _i, _w in zip([70, 72, 88, 89, 90, 91, 92, 93, 94, 95, 96, 97], [0.06604, 0.06741, 0.06513, 0.07113, 0.8424, 0.4878, 0.4835, 0.8407, 0.9739, 0.973, 0.988, 0.9885]): _vg.add([_i], _w, 'REPLACE')
_vg = ob_body.vertex_groups.new(name='Left.002')
_vg = ob_body.vertex_groups.new(name='Left.003')
for _i, _w in zip([98, 99, 100, 101, 102, 103, 104, 105, 119, 120, 121, 122, 123, 124, 125, 126, 127, 128, 129, 130, 131, 132, 133], [0.989, 0.9887, 0.9836, 0.9839, 0.9971, 0.9969, 0.9985, 0.9982, 0.9978, 0.9975, 0.9977, 0.9984, 0.997, 0.9985, 0.9978, 0.9977, 0.9984, 0.9975, 0.9982, 0.9977, 0.9984, 0.9977, 0.9975]): _vg.add([_i], _w, 'REPLACE')
_vg = ob_body.vertex_groups.new(name='LeftLeg')
for _i, _w in zip([8, 11, 71, 73, 74, 75, 76, 77, 78, 79], [0.09041, 0.09307, 0.06856, 0.0759, 0.877, 0.8854, 0.8701, 0.9617, 0.9614, 0.8693]): _vg.add([_i], _w, 'REPLACE')
_vg = ob_body.vertex_groups.new(name='LeftLeg.001')
for _i, _w in zip([80, 81, 82, 83, 84], [0.4573, 0.02565, 0.02221, 0.4577, 0.005216]): _vg.add([_i], _w, 'REPLACE')
_vg = ob_body.vertex_groups.new(name='LeftLeg.002')
for _i, _w in zip([80, 81, 82, 83, 84, 85, 86, 87], [0.5313, 0.9508, 0.9537, 0.5317, 0.9717, 0.997, 1.0, 0.9828]): _vg.add([_i], _w, 'REPLACE')
_vg = ob_body.vertex_groups.new(name='RightLeg')
for _i, _w in zip([1, 3, 8, 9, 10, 11, 12, 13, 14, 15], [0.06856, 0.0759, 0.09041, 0.877, 0.8854, 0.09307, 0.8701, 0.9617, 0.9614, 0.8693]): _vg.add([_i], _w, 'REPLACE')
_vg = ob_body.vertex_groups.new(name='RightLeg.001')
for _i, _w in zip([16, 17, 18, 19, 20], [0.4573, 0.02565, 0.02221, 0.4577, 0.005216]): _vg.add([_i], _w, 'REPLACE')
_vg = ob_body.vertex_groups.new(name='RightLeg.002')
for _i, _w in zip([16, 17, 18, 19, 20, 21, 22, 23], [0.5313, 0.9508, 0.9537, 0.5317, 0.9717, 0.997, 1.0, 0.9828]): _vg.add([_i], _w, 'REPLACE')
_m = ob_body.modifiers.new('Armature', 'ARMATURE')
_m.object = ob_armature
ob_armature.location = (0.0, 0.0, 0.0)
ob_armature.show_in_front = True
ob_cylinder.parent = ob_armature
ob_cylinder.location = (0.1859, -0.3, 0.05986)
ob_cylinder.rotation_euler = (0.2082, 0.9693, -0.1571)
ob_cylinder.scale = (1.0, 1.0, 1.0)
ob_cylinder.use_camera_lock_parent = True
ob_cylinder_001.parent = ob_cylinder
ob_cylinder_001.location = (0.0, 0.0, 0.075)
ob_cylinder_001.scale = (1.5, 1.5, 1.0)
ob_cylinder_002.parent = ob_cylinder_003
ob_cylinder_002.location = (0.0, 0.0, 0.075)
ob_cylinder_002.scale = (1.5, 1.5, 1.0)
ob_cylinder_003.parent = ob_armature
ob_cylinder_003.location = (0.1859, -0.3, -0.05986)
ob_cylinder_003.rotation_euler = (0.2067, 2.177, -0.1589)
ob_cylinder_003.scale = (1.0, 1.0, 1.0)
ob_cylinder_003.use_camera_lock_parent = True
ob_ak_47.parent = ob_armature
ob_ak_47.location = (1.311e-08, 0.3, -8.882e-16)
ob_ak_47.rotation_euler = (-1.571, 4.712, 0.0)
ob_ak_47.scale = (0.75, 0.75, 0.75)
ob_magazine.parent = ob_ak_47
ob_magazine.location = (0.0, 0.0, 0.0)
ob_cube.parent = ob_armature
ob_cube.location = (-0.3, -0.3, 0.0)

# ---- collection membership
scene.collection.objects.link(ob_body)
scene.collection.objects.link(ob_armature)
scene.collection.objects.link(ob_cylinder)
scene.collection.objects.link(ob_cylinder_001)
scene.collection.objects.link(ob_cylinder_002)
scene.collection.objects.link(ob_cylinder_003)
scene.collection.objects.link(ob_ak_47)
scene.collection.objects.link(ob_magazine)
scene.collection.objects.link(ob_cube)

# ---- scene / render settings (as saved in the file)
scene.frame_start = 1; scene.frame_end = 250; scene.frame_set(0)
scene.render.engine = 'BLENDER_EEVEE_NEXT'
scene.cycles.sampling_pattern = 'TABULATED_SOBOL'
scene.cycles.use_light_tree = False
scene.view_settings.view_transform = 'Filmic'
bpy.context.view_layer.update()

# ---- added for rendering (the .blend has no active camera and no usable light): camera, sun
cam_auto = bpy.data.cameras.new('AutoCamera')
cam_auto.lens = 50.0
cam_auto.sensor_width = 36.0
cam_auto.clip_end = 1000.0
ob_auto_camera = bpy.data.objects.new('AutoCamera', cam_auto)
scene.collection.objects.link(ob_auto_camera)
ob_auto_camera.location = (2.6303, -3.1406, 1.49674)
ob_auto_camera.rotation_euler = (1.09748, -7.21219e-08, 0.694738)
scene.camera = ob_auto_camera
light_auto_sun = bpy.data.lights.new('AutoSun', 'SUN')
light_auto_sun.energy = 3.0
light_auto_sun.angle = 0.0523599
ob_auto_sun = bpy.data.objects.new('AutoSun', light_auto_sun)
scene.collection.objects.link(ob_auto_sun)
ob_auto_sun.rotation_euler = (0.872665, 0.174533, 0.523599)
bpy.context.view_layer.update()
